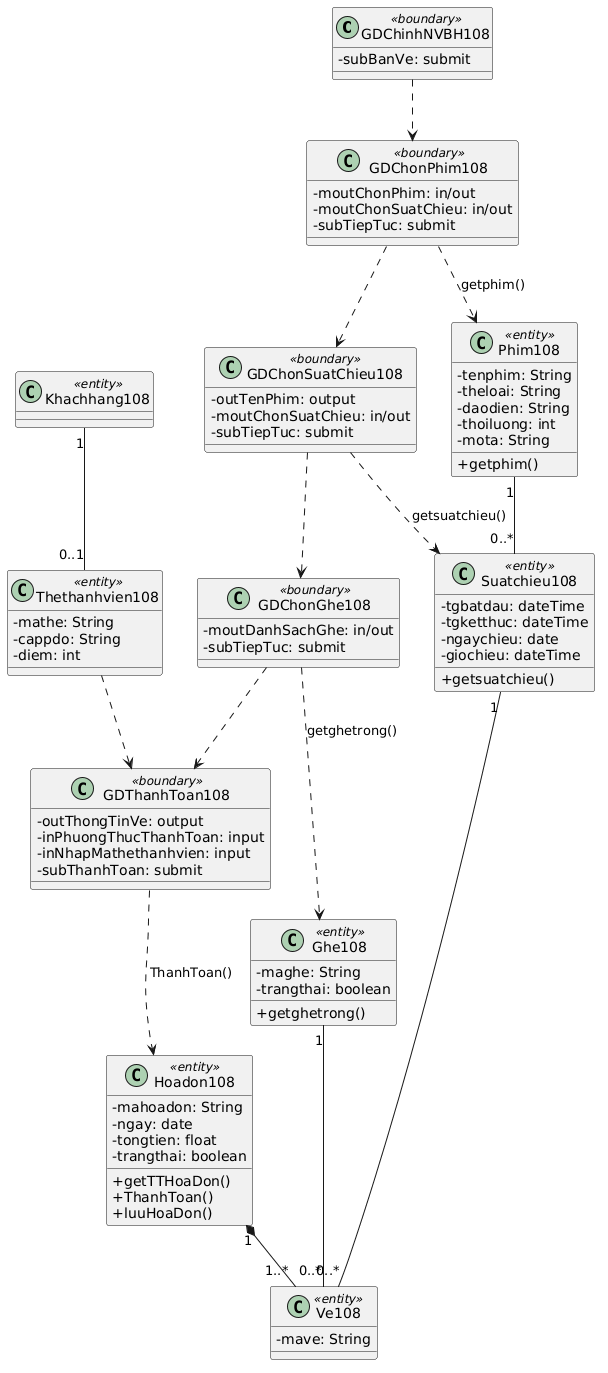

The diagram above was rendered by PlantUML. Its source (embedded in the PNG):
@startuml
skinparam backgroundColor #FFFFFF
skinparam shadowing false
skinparam classAttributeIconSize 0

class GDChinhNVBH108 <<boundary>> {
    -subBanVe: submit
}

class GDChonPhim108 <<boundary>> {
    -moutChonPhim: in/out
    -moutChonSuatChieu: in/out
    -subTiepTuc: submit
}

class GDChonSuatChieu108 <<boundary>> {
    -outTenPhim: output
    -moutChonSuatChieu: in/out
    -subTiepTuc: submit
}

class GDChonGhe108 <<boundary>> {
    -moutDanhSachGhe: in/out
    -subTiepTuc: submit
}

class GDThanhToan108 <<boundary>> {
    -outThongTinVe: output
    -inPhuongThucThanhToan: input
    -inNhapMathethanhvien: input
    -subThanhToan: submit
}

class Phim108 <<entity>> {
    -tenphim: String
    -theloai: String
    -daodien: String
    -thoiluong: int
    -mota: String
    +getphim()
}

class Suatchieu108 <<entity>> {
    -tgbatdau: dateTime
    -tgketthuc: dateTime
    -ngaychieu: date
    -giochieu: dateTime
    +getsuatchieu()
}

class Ghe108 <<entity>> {
    -maghe: String
    -trangthai: boolean
    +getghetrong()
}

class Hoadon108 <<entity>> {
    -mahoadon: String
    -ngay: date
    -tongtien: float
    -trangthai: boolean
    +getTTHoaDon()
    +ThanhToan()
    +luuHoaDon()
}

class Ve108 <<entity>> {
    -mave: String
}

class Thethanhvien108 <<entity>> {
    -mathe: String
    -cappdo: String
    -diem: int
}

class Khachhang108 <<entity>> {
}

GDChinhNVBH108 ..> GDChonPhim108
GDChonPhim108 ..> GDChonSuatChieu108
GDChonSuatChieu108 ..> GDChonGhe108
GDChonGhe108 ..> GDThanhToan108

GDChonPhim108 ..> Phim108 : getphim()
GDChonSuatChieu108 ..> Suatchieu108 : getsuatchieu()
GDChonGhe108 ..> Ghe108 : getghetrong()
GDThanhToan108 ..> Hoadon108 : ThanhToan()

Phim108 "1" -- "0..*" Suatchieu108
Suatchieu108 "1" -- "0..*" Ve108
Ghe108 "1" -- "0..*" Ve108
Hoadon108 "1" *-- "1..*" Ve108
Khachhang108 "1" -- "0..1" Thethanhvien108
Thethanhvien108 ..> GDThanhToan108
@enduml